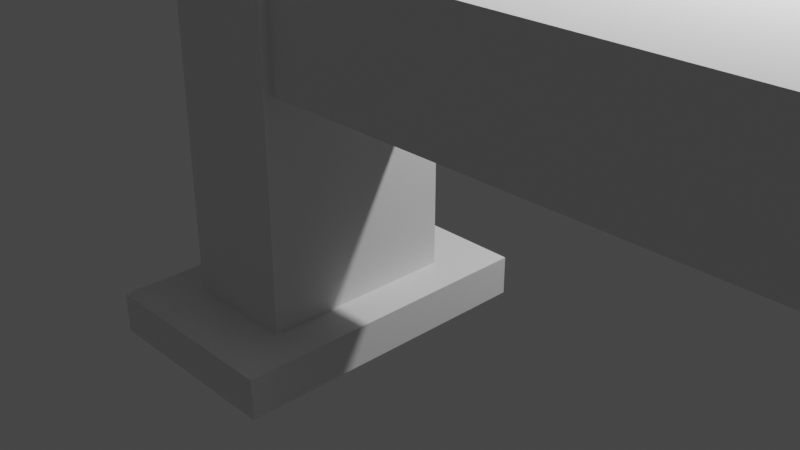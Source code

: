 # Source: Mill.blend  (saved by Blender 2.90.8; exported with 4.5.12 LTS)
import bpy
from mathutils import Matrix  # noqa: F401  (used for matrix-valued properties, if any)

bpy.ops.wm.read_factory_settings(use_empty=True)
scene = bpy.context.scene
scene.name = 'Scene'

# ---- collections
col_collection = bpy.data.collections.new('Collection'); scene.collection.children.link(col_collection)

# ---- world
world_world = bpy.data.worlds.new('World'); scene.world = world_world
world_world.use_nodes = True; world_world.node_tree.nodes.clear()
_N = world_world.node_tree.nodes; _L = world_world.node_tree.links
n0 = _N.new('ShaderNodeOutputWorld'); n0.name = 'World Output'; n0.location = (300, 300)
n1 = _N.new('ShaderNodeBackground'); n1.name = 'Background'; n1.location = (10, 300)
n1.inputs[0].default_value = (0.05088, 0.05088, 0.05088, 1.0)
_L.new(n1.outputs[0], n0.inputs[0])
n0.is_active_output = True
world_world.color = (0.05088, 0.05088, 0.05088)
world_world.use_sun_shadow = False
world_world.sun_shadow_jitter_overblur = 0.0

# ---- cameras
cam_camera = bpy.data.cameras.new('Camera')
cam_camera.clip_end = 100.0
cam_camera.ortho_scale = 7.314

# ---- lights
light_light = bpy.data.lights.new('Light', 'POINT')
light_light.transmission_factor = 0.0
light_light.energy = 1000.0
light_light.shadow_soft_size = 0.1
light_light.shadow_maximum_resolution = 0.006
light_light.use_absolute_resolution = True

# ---- meshes
me_pe_a1 = bpy.data.meshes.new('Peça1')
me_pe_a1.from_pydata([(268.7, 652.8, 1436.0), (260.0, 653.6, 1436.0), (310.0, 653.6, 1436.0), (307.0, 620.7, 1436.0), (309.2, 612.3, 1436.0), (310.0, 603.6, 1436.0), (292.1, 641.9, 1436.0), (285.0, 646.9, 1436.0), (277.1, 650.6, 1436.0), (303.3, 628.6, 1436.0), (298.3, 635.7, 1436.0), (309.2, 594.9, 1436.0), (310.0, 553.6, 1436.0), (307.0, 586.5, 1436.0), (260.0, 553.6, 1436.0), (268.7, 554.4, 1436.0), (277.1, 556.6, 1436.0), (285.0, 560.3, 1436.0), (292.1, 565.3, 1436.0), (298.3, 571.5, 1436.0), (303.3, 578.6, 1436.0), (221.7, 571.5, 1436.0), (227.9, 565.3, 1436.0), (210.0, 553.6, 1436.0), (235.0, 560.3, 1436.0), (210.0, 603.6, 1436.0), (210.8, 594.9, 1436.0), (213.0, 586.5, 1436.0), (216.7, 578.6, 1436.0), (242.9, 556.6, 1436.0), (251.3, 554.4, 1436.0), (10.0, 662.0, 0.0), (10.0, 662.0, 1.0), (10.0, 709.5, 1.0), (10.0, 762.0, 0.0), (10.0, 709.5, 99.0), (10.0, 762.0, 1800.0), (10.0, 662.0, 1799.0), (10.0, 662.0, 1800.0), (10.0, 709.5, 1799.0), (10.0, 709.5, 1701.0), (10.0, 662.0, 1701.0), (10.0, 662.0, 99.0), (310.0, 709.5, 1701.0), (310.0, 762.0, 1800.0), (310.0, 709.5, 1799.0), (310.0, 662.0, 1800.0), (310.0, 662.0, 1799.0), (310.0, 662.0, 1701.0), (310.0, 662.0, 1655.0), (310.0, 681.8, 1680.0), (310.0, 686.9, 1685.0), (310.0, 692.9, 1690.0), (310.0, 699.5, 1693.0), (310.0, 706.7, 1696.0), (310.0, 714.1, 1697.0), (310.0, 721.6, 1697.0), (310.0, 729.0, 1695.0), (310.0, 736.0, 1693.0), (310.0, 742.5, 1689.0), (310.0, 748.3, 1684.0), (310.0, 753.3, 1679.0), (310.0, 757.2, 1672.0), (310.0, 760.0, 1665.0), (310.0, 761.6, 1658.0), (310.0, 762.0, 1652.0), (310.0, 762.0, 0.0), (310.0, 762.0, 1650.0), (310.0, 662.0, 1.0), (310.0, 662.0, 0.0), (310.0, 709.5, 1.0), (310.0, 709.5, 99.0), (310.0, 761.1, 1643.0), (310.0, 732.0, 1500.0), (310.0, 728.1, 1487.0), (310.0, 722.0, 1475.0), (310.0, 713.9, 1463.0), (310.0, 704.0, 1454.0), (310.0, 692.6, 1446.0), (310.0, 662.0, 1436.0), (310.0, 662.0, 99.0), (310.0, 666.8, 1437.0), (310.0, 680.1, 1441.0), (40.0, 752.0, 1750.0), (280.0, 752.0, 1750.0), (40.0, 752.0, 50.0), (280.0, 752.0, 50.0), (309.5, 659.5, 1701.0), (314.6, 659.5, 1701.0), (309.5, 636.8, 1725.0), (314.6, 632.0, 1730.0), (309.5, 632.0, 1730.0), (314.6, 709.5, 1701.0), (309.5, 662.0, 1701.0), (314.6, 659.5, 99.0), (309.5, 659.5, 99.0), (314.6, 632.0, 70.0), (309.5, 636.8, 75.0), (309.5, 632.0, 70.0), (309.5, 662.0, 99.0), (314.6, 709.5, 99.0), (309.5, 659.5, 1.0), (314.6, 659.5, 1.0), (309.5, 636.8, 25.0), (314.6, 632.0, 30.0), (309.5, 632.0, 30.0), (314.6, 709.5, 1.0), (309.5, 662.0, 1.0), (10.5, 659.5, 1799.0), (5.4, 659.5, 1799.0), (10.5, 636.8, 1775.0), (5.4, 632.0, 1770.0), (10.5, 632.0, 1770.0), (5.4, 709.5, 1799.0), (10.5, 662.0, 1799.0), (5.4, 659.5, 1701.0), (10.5, 659.5, 1701.0), (5.4, 632.0, 1730.0), (10.5, 636.8, 1725.0), (10.5, 632.0, 1730.0), (10.5, 662.0, 1701.0), (5.4, 709.5, 1701.0), (10.5, 659.5, 99.0), (5.4, 659.5, 99.0), (10.5, 636.8, 75.0), (5.4, 632.0, 70.0), (10.5, 632.0, 70.0), (5.4, 709.5, 99.0), (10.5, 662.0, 99.0), (370.0, 732.0, 1500.0), (370.0, 728.1, 1487.0), (370.0, 722.0, 1475.0), (370.0, 713.9, 1463.0), (370.0, 704.0, 1454.0), (370.0, 692.6, 1446.0), (370.0, 680.1, 1441.0), (370.0, 666.8, 1437.0), (370.0, 653.1, 1436.0), (310.0, 653.1, 1436.0), (370.0, 639.4, 1437.0), (310.0, 639.4, 1437.0), (370.0, 626.2, 1441.0), (310.0, 626.2, 1441.0), (370.0, 613.7, 1447.0), (310.0, 613.7, 1447.0), (370.0, 602.4, 1455.0), (310.0, 602.4, 1455.0), (370.0, 592.6, 1464.0), (310.0, 592.6, 1464.0), (370.0, 584.7, 1475.0), (310.0, 584.7, 1475.0), (370.0, 578.7, 1488.0), (310.0, 578.7, 1488.0), (370.0, 575.0, 1501.0), (310.0, 575.0, 1501.0), (370.0, 573.6, 1515.0), (310.0, 573.6, 1515.0), (310.0, 573.6, 1516.0), (370.0, 574.6, 1528.0), (310.0, 574.6, 1528.0), (370.0, 577.9, 1542.0), (310.0, 577.9, 1542.0), (370.0, 583.4, 1554.0), (310.0, 583.4, 1554.0), (370.0, 591.0, 1566.0), (310.0, 591.0, 1566.0), (370.0, 681.8, 1680.0), (10.5, 662.0, 1.0), (10.5, 662.0, 1775.0), (40.0, 662.0, 1800.0), (10.5, 662.0, 75.0), (39.5, 662.0, 75.0), (40.0, 662.0, 0.0), (39.5, 662.0, 25.0), (10.5, 662.0, 25.0), (39.5, 662.0, 1725.0), (10.5, 662.0, 1725.0), (39.5, 662.0, 1775.0), (39.5, 10.2, 1725.0), (10.5, 10.2, 1725.0), (10.5, 10.2, 1775.0), (39.5, 10.2, 1775.0), (309.5, 662.0, 1725.0), (280.5, 662.0, 1725.0), (280.0, 662.0, 0.0), (309.5, 662.0, 1799.0), (280.0, 662.0, 1800.0), (280.5, 662.0, 75.0), (309.5, 662.0, 75.0), (280.5, 662.0, 1775.0), (309.5, 662.0, 1775.0), (280.5, 662.0, 25.0), (309.5, 662.0, 25.0), (309.5, 10.2, 25.0), (280.5, 10.2, 25.0), (280.5, 10.2, 75.0), (309.5, 10.2, 75.0), (40.0, 762.0, 1800.0), (40.0, 762.0, 0.0), (40.0, 698.3, 12.41), (40.0, 692.0, 15.36), (40.0, 686.3, 19.36), (40.0, 681.4, 24.29), (40.0, 677.4, 30.0), (40.0, 674.4, 36.32), (40.0, 672.6, 43.05), (40.0, 698.3, 1788.0), (40.0, 692.0, 1785.0), (40.0, 686.3, 1781.0), (40.0, 749.6, 1764.0), (40.0, 746.6, 1770.0), (40.0, 742.6, 1776.0), (40.0, 751.4, 43.05), (40.0, 749.6, 36.32), (40.0, 674.4, 1764.0), (40.0, 677.4, 1770.0), (40.0, 681.4, 1776.0), (40.0, 725.7, 1788.0), (40.0, 732.0, 1785.0), (40.0, 737.7, 1781.0), (40.0, 725.7, 12.41), (40.0, 732.0, 15.36), (40.0, 737.7, 19.36), (40.0, 718.9, 10.61), (40.0, 712.0, 10.0), (40.0, 705.1, 10.61), (40.0, 672.0, 50.0), (40.0, 672.0, 1750.0), (40.0, 672.6, 1757.0), (40.0, 705.1, 1789.0), (40.0, 712.0, 1790.0), (40.0, 718.9, 1789.0), (40.0, 746.6, 30.0), (40.0, 742.6, 24.29), (40.0, 751.4, 1757.0), (314.6, 632.0, 1770.0), (309.5, 632.0, 1770.0), (314.6, 659.5, 1799.0), (309.5, 659.5, 1799.0), (309.5, 636.8, 1775.0), (314.6, 709.5, 1799.0), (5.4, 632.0, 30.0), (10.5, 632.0, 30.0), (5.4, 659.5, 1.0), (10.5, 659.5, 1.0), (10.5, 636.8, 25.0), (5.4, 709.5, 1.0), (320.0, 0.0, 1710.0), (320.0, 0.0, 1790.0), (270.0, 0.0, 1710.0), (270.0, 0.0, 1790.0), (270.0, 0.0, 10.0), (320.0, 0.0, 10.0), (270.0, 0.0, 90.0), (320.0, 0.0, 90.0), (50.0, 0.0, 1710.0), (50.0, 0.0, 1790.0), (0.0, 0.0, 1710.0), (0.0, 0.0, 1790.0), (0.0, 0.0, 10.0), (50.0, 0.0, 10.0), (0.0, 0.0, 90.0), (50.0, 0.0, 90.0), (270.0, 10.2, 1790.0), (270.0, 10.2, 1710.0), (320.0, 10.2, 1790.0), (320.0, 10.2, 1710.0), (310.0, 553.6, 1516.0), (210.0, 553.6, 1516.0), (210.0, 653.6, 1516.0), (210.0, 653.6, 1436.0), (251.3, 652.8, 1436.0), (242.9, 650.6, 1436.0), (235.0, 646.9, 1436.0), (227.9, 641.9, 1436.0), (221.7, 635.7, 1436.0), (216.7, 628.6, 1436.0), (213.0, 620.7, 1436.0), (210.8, 612.3, 1436.0), (270.0, 10.2, 10.0), (320.0, 10.2, 10.0), (320.0, 10.2, 90.0), (270.0, 10.2, 90.0), (370.0, 729.0, 1695.0), (370.0, 762.0, 1650.0), (370.0, 761.6, 1658.0), (370.0, 760.0, 1665.0), (370.0, 757.2, 1672.0), (370.0, 753.3, 1679.0), (370.0, 761.1, 1643.0), (370.0, 721.6, 1697.0), (370.0, 714.1, 1697.0), (370.0, 706.7, 1696.0), (370.0, 699.5, 1693.0), (370.0, 692.9, 1690.0), (370.0, 686.9, 1685.0), (370.0, 748.3, 1684.0), (370.0, 742.5, 1689.0), (370.0, 736.0, 1693.0), (0.0, 10.2, 1790.0), (0.0, 10.2, 1710.0), (50.0, 10.2, 1790.0), (50.0, 10.2, 1710.0), (0.0, 10.2, 10.0), (50.0, 10.2, 10.0), (50.0, 10.2, 90.0), (0.0, 10.2, 90.0), (309.5, 10.2, 1725.0), (280.5, 10.2, 1725.0), (280.5, 10.2, 1775.0), (309.5, 10.2, 1775.0), (310.0, 653.6, 1516.0), (39.5, 394.1, 1728.0), (39.5, 394.1, 1772.0), (280.5, 394.1, 1728.0), (280.5, 394.1, 1772.0), (39.5, 364.1, 1728.0), (280.5, 364.1, 1728.0), (39.5, 364.1, 1772.0), (280.5, 364.1, 1772.0), (39.5, 96.2, 1772.0), (39.5, 66.2, 1772.0), (280.5, 96.2, 1772.0), (280.5, 66.2, 1772.0), (39.5, 96.2, 1728.0), (280.5, 96.2, 1728.0), (39.5, 66.2, 1728.0), (280.5, 66.2, 1728.0), (280.5, 394.1, 72.5), (39.5, 394.1, 72.5), (280.5, 364.1, 72.5), (39.5, 364.1, 72.5), (280.5, 364.1, 27.5), (39.5, 364.1, 27.5), (280.5, 394.1, 27.5), (39.5, 394.1, 27.5), (280.5, 96.2, 72.5), (39.5, 96.2, 72.5), (280.5, 66.2, 72.5), (39.5, 66.2, 72.5), (280.5, 66.2, 27.5), (39.5, 66.2, 27.5), (280.5, 96.2, 27.5), (39.5, 96.2, 27.5), (10.5, 10.2, 75.0), (10.5, 10.2, 25.0), (39.5, 10.2, 25.0), (39.5, 10.2, 75.0), (280.0, 762.0, 0.0), (280.0, 762.0, 1800.0), (280.0, 672.0, 50.0), (280.0, 672.0, 1750.0), (280.0, 698.3, 1788.0), (280.0, 692.0, 1785.0), (280.0, 686.3, 1781.0), (280.0, 681.4, 1776.0), (280.0, 681.4, 24.29), (280.0, 677.4, 30.0), (280.0, 674.4, 36.32), (280.0, 677.4, 1770.0), (280.0, 674.4, 1764.0), (280.0, 672.6, 1757.0), (280.0, 686.3, 19.36), (280.0, 692.0, 15.36), (280.0, 698.3, 12.41), (280.0, 751.4, 1757.0), (280.0, 749.6, 1764.0), (280.0, 725.7, 1788.0), (280.0, 732.0, 1785.0), (280.0, 737.7, 1781.0), (280.0, 718.9, 1789.0), (280.0, 712.0, 1790.0), (280.0, 705.1, 1789.0), (280.0, 672.6, 43.05), (280.0, 746.6, 1770.0), (280.0, 742.6, 1776.0), (280.0, 718.9, 10.61), (280.0, 712.0, 10.0), (280.0, 705.1, 10.61), (280.0, 725.7, 12.41), (280.0, 732.0, 15.36), (280.0, 737.7, 19.36), (280.0, 742.6, 24.29), (280.0, 746.6, 30.0), (280.0, 749.6, 36.32), (280.0, 751.4, 43.05), (260.0, 653.6, 1356.0), (268.7, 652.8, 1356.0), (277.1, 650.6, 1356.0), (285.0, 646.9, 1356.0), (292.1, 641.9, 1356.0), (298.3, 635.7, 1356.0), (303.3, 628.6, 1356.0), (307.0, 620.7, 1356.0), (309.2, 612.3, 1356.0), (310.0, 603.6, 1356.0), (309.2, 594.9, 1356.0), (307.0, 586.5, 1356.0), (303.3, 578.6, 1356.0), (298.3, 571.5, 1356.0), (292.1, 565.3, 1356.0), (285.0, 560.3, 1356.0), (277.1, 556.6, 1356.0), (268.7, 554.4, 1356.0), (260.0, 553.6, 1356.0), (251.3, 554.4, 1356.0), (242.9, 556.6, 1356.0), (235.0, 560.3, 1356.0), (227.9, 565.3, 1356.0), (221.7, 571.5, 1356.0), (216.7, 578.6, 1356.0), (213.0, 586.5, 1356.0), (210.8, 594.9, 1356.0), (210.0, 603.6, 1356.0), (210.8, 612.3, 1356.0), (213.0, 620.7, 1356.0), (216.7, 628.6, 1356.0), (221.7, 635.7, 1356.0), (227.9, 641.9, 1356.0), (235.0, 646.9, 1356.0), (242.9, 650.6, 1356.0), (251.3, 652.8, 1356.0), (247.0, 596.1, 1356.0), (245.9, 598.5, 1356.0), (245.2, 601.0, 1356.0), (245.0, 603.6, 1356.0), (245.2, 606.2, 1356.0), (245.9, 608.7, 1356.0), (247.0, 611.1, 1356.0), (248.5, 613.2, 1356.0), (250.4, 615.1, 1356.0), (252.5, 616.6, 1356.0), (254.9, 617.7, 1356.0), (257.4, 618.4, 1356.0), (260.0, 618.6, 1356.0), (262.6, 618.4, 1356.0), (265.1, 617.7, 1356.0), (267.5, 616.6, 1356.0), (269.6, 615.1, 1356.0), (271.5, 613.2, 1356.0), (273.0, 611.1, 1356.0), (274.1, 608.7, 1356.0), (274.8, 606.2, 1356.0), (275.0, 603.6, 1356.0), (274.8, 601.0, 1356.0), (274.1, 598.5, 1356.0), (273.0, 596.1, 1356.0), (271.5, 594.0, 1356.0), (269.6, 592.1, 1356.0), (267.5, 590.6, 1356.0), (265.1, 589.5, 1356.0), (262.6, 588.8, 1356.0), (260.0, 588.6, 1356.0), (257.4, 588.8, 1356.0), (254.9, 589.5, 1356.0), (252.5, 590.6, 1356.0), (250.4, 592.1, 1356.0), (248.5, 594.0, 1356.0), (260.0, 618.6, 1336.0), (262.6, 618.4, 1336.0), (265.1, 617.7, 1336.0), (267.5, 616.6, 1336.0), (269.6, 615.1, 1336.0), (271.5, 613.2, 1336.0), (273.0, 611.1, 1336.0), (274.1, 608.7, 1336.0), (274.8, 606.2, 1336.0), (275.0, 603.6, 1336.0), (274.8, 601.0, 1336.0), (274.1, 598.5, 1336.0), (273.0, 596.1, 1336.0), (271.5, 594.0, 1336.0), (269.6, 592.1, 1336.0), (267.5, 590.6, 1336.0), (265.1, 589.5, 1336.0), (262.6, 588.8, 1336.0), (260.0, 588.6, 1336.0), (257.4, 588.8, 1336.0), (254.9, 589.5, 1336.0), (252.5, 590.6, 1336.0), (250.4, 592.1, 1336.0), (248.5, 594.0, 1336.0), (247.0, 596.1, 1336.0), (245.9, 598.5, 1336.0), (245.2, 601.0, 1336.0), (245.0, 603.6, 1336.0), (245.2, 606.2, 1336.0), (245.9, 608.7, 1336.0), (247.0, 611.1, 1336.0), (248.5, 613.2, 1336.0), (250.4, 615.1, 1336.0), (252.5, 616.6, 1336.0), (254.9, 617.7, 1336.0), (257.4, 618.4, 1336.0), (240.0, 638.2, 1336.0), (234.3, 634.2, 1336.0), (229.4, 629.3, 1336.0), (225.4, 623.6, 1336.0), (222.4, 617.3, 1336.0), (220.6, 610.6, 1336.0), (220.0, 603.6, 1336.0), (220.6, 596.7, 1336.0), (222.4, 589.9, 1336.0), (225.4, 583.6, 1336.0), (229.4, 577.9, 1336.0), (234.3, 573.0, 1336.0), (240.0, 569.0, 1336.0), (246.3, 566.0, 1336.0), (253.1, 564.2, 1336.0), (260.0, 563.6, 1336.0), (266.9, 564.2, 1336.0), (273.7, 566.0, 1336.0), (280.0, 569.0, 1336.0), (285.7, 573.0, 1336.0), (290.6, 577.9, 1336.0), (294.6, 583.6, 1336.0), (297.6, 589.9, 1336.0), (299.4, 596.7, 1336.0), (300.0, 603.6, 1336.0), (299.4, 610.6, 1336.0), (297.6, 617.3, 1336.0), (294.6, 623.6, 1336.0), (290.6, 629.3, 1336.0), (285.7, 634.2, 1336.0), (280.0, 638.2, 1336.0), (273.7, 641.2, 1336.0), (266.9, 643.0, 1336.0), (260.0, 643.6, 1336.0), (253.1, 643.0, 1336.0), (246.3, 641.2, 1336.0), (260.0, 643.6, 1306.0), (266.9, 643.0, 1306.0), (273.7, 641.2, 1306.0), (280.0, 638.2, 1306.0), (285.7, 634.2, 1306.0), (290.6, 629.3, 1306.0), (294.6, 623.6, 1306.0), (297.6, 617.3, 1306.0), (299.4, 610.6, 1306.0), (300.0, 603.6, 1306.0), (299.4, 596.7, 1306.0), (297.6, 589.9, 1306.0), (294.6, 583.6, 1306.0), (290.6, 577.9, 1306.0), (285.7, 573.0, 1306.0), (280.0, 569.0, 1306.0), (273.7, 566.0, 1306.0), (266.9, 564.2, 1306.0), (260.0, 563.6, 1306.0), (253.1, 564.2, 1306.0), (246.3, 566.0, 1306.0), (240.0, 569.0, 1306.0), (234.3, 573.0, 1306.0), (229.4, 577.9, 1306.0), (225.4, 583.6, 1306.0), (222.4, 589.9, 1306.0), (220.6, 596.7, 1306.0), (220.0, 603.6, 1306.0), (220.6, 610.6, 1306.0), (222.4, 617.3, 1306.0), (225.4, 623.6, 1306.0), (229.4, 629.3, 1306.0), (234.3, 634.2, 1306.0), (240.0, 638.2, 1306.0), (246.3, 641.2, 1306.0), (253.1, 643.0, 1306.0), (260.0, 603.6, 1306.0)], [], [(0, 1, 2), (3, 2, 4), (4, 2, 5), (6, 7, 2), (2, 7, 8), (2, 8, 0), (3, 9, 2), (2, 9, 10), (2, 10, 6), (11, 5, 12), (11, 12, 13), (12, 14, 15), (15, 16, 12), (12, 16, 17), (12, 17, 18), (18, 19, 12), (12, 19, 20), (12, 20, 13), (21, 22, 23), (23, 22, 24), (23, 25, 26), (26, 27, 23), (23, 27, 28), (23, 28, 21), (24, 29, 23), (23, 29, 30), (23, 30, 14), (31, 32, 33), (31, 33, 34), (34, 33, 35), (34, 35, 36), (37, 38, 39), (39, 38, 36), (39, 36, 40), (40, 36, 35), (40, 35, 41), (41, 35, 42), (43, 44, 45), (45, 44, 46), (45, 46, 47), (48, 49, 50), (50, 51, 48), (48, 51, 52), (48, 52, 43), (43, 52, 53), (53, 54, 43), (43, 54, 55), (43, 55, 44), (44, 55, 56), (56, 57, 44), (44, 57, 58), (44, 58, 59), (59, 60, 44), (44, 60, 61), (44, 61, 62), (62, 63, 44), (44, 63, 64), (44, 64, 65), (66, 65, 67), (68, 69, 70), (70, 69, 66), (70, 66, 71), (71, 66, 67), (71, 67, 72), (72, 73, 71), (71, 73, 74), (71, 74, 75), (75, 76, 71), (71, 76, 77), (71, 77, 78), (79, 80, 81), (81, 80, 71), (81, 71, 82), (82, 71, 78), (83, 84, 85), (85, 84, 86), (87, 88, 89), (89, 88, 90), (89, 90, 91), (43, 92, 48), (48, 92, 88), (48, 88, 93), (93, 88, 87), (94, 95, 96), (96, 95, 97), (96, 97, 98), (99, 95, 80), (80, 95, 94), (80, 94, 71), (71, 94, 100), (101, 102, 103), (103, 102, 104), (103, 104, 105), (70, 106, 68), (68, 106, 102), (68, 102, 107), (107, 102, 101), (108, 109, 110), (110, 109, 111), (110, 111, 112), (39, 113, 37), (37, 113, 109), (37, 109, 114), (114, 109, 108), (115, 116, 117), (117, 116, 118), (117, 118, 119), (120, 116, 41), (41, 116, 115), (41, 115, 40), (40, 115, 121), (122, 123, 124), (124, 123, 125), (124, 125, 126), (35, 127, 42), (42, 127, 123), (42, 123, 128), (128, 123, 122), (73, 129, 130), (73, 130, 74), (74, 130, 131), (74, 131, 75), (75, 131, 132), (75, 132, 76), (76, 132, 133), (76, 133, 77), (77, 133, 134), (77, 134, 78), (78, 134, 135), (78, 135, 82), (82, 135, 136), (82, 136, 81), (81, 136, 79), (79, 136, 137), (79, 137, 2), (2, 137, 138), (138, 137, 139), (138, 139, 140), (140, 139, 141), (140, 141, 142), (142, 141, 143), (142, 143, 144), (144, 143, 145), (144, 145, 146), (146, 145, 147), (146, 147, 148), (148, 147, 149), (148, 149, 150), (150, 149, 151), (150, 151, 152), (152, 151, 153), (152, 153, 154), (154, 153, 155), (154, 155, 156), (156, 155, 157), (157, 155, 158), (157, 158, 159), (159, 158, 160), (159, 160, 161), (161, 160, 162), (161, 162, 163), (163, 162, 164), (163, 164, 165), (165, 164, 49), (49, 164, 166), (49, 166, 50), (167, 32, 31), (168, 169, 114), (114, 169, 38), (114, 38, 37), (128, 170, 171), (31, 172, 167), (167, 172, 173), (167, 173, 174), (41, 42, 120), (120, 42, 128), (128, 171, 120), (120, 171, 175), (120, 175, 176), (168, 177, 169), (169, 177, 175), (169, 175, 172), (172, 175, 171), (172, 171, 173), (178, 179, 175), (175, 179, 118), (175, 118, 176), (180, 181, 110), (110, 181, 177), (110, 177, 168), (93, 182, 183), (184, 69, 107), (107, 69, 68), (47, 46, 185), (185, 46, 186), (49, 48, 93), (93, 183, 99), (99, 183, 187), (99, 187, 188), (183, 189, 186), (186, 189, 190), (186, 190, 185), (49, 93, 79), (79, 93, 99), (79, 99, 80), (183, 186, 187), (187, 186, 184), (187, 184, 191), (191, 184, 107), (191, 107, 192), (193, 194, 103), (103, 194, 191), (103, 191, 192), (195, 196, 187), (187, 196, 97), (187, 97, 188), (36, 38, 197), (197, 38, 169), (198, 172, 34), (34, 172, 31), (199, 200, 172), (172, 200, 201), (172, 201, 202), (202, 203, 172), (172, 203, 204), (172, 204, 205), (206, 169, 207), (207, 169, 208), (209, 197, 210), (210, 197, 211), (212, 213, 198), (214, 215, 169), (169, 215, 216), (169, 216, 208), (217, 218, 197), (197, 218, 219), (197, 219, 211), (220, 198, 221), (221, 198, 222), (220, 223, 198), (198, 223, 224), (198, 224, 172), (172, 224, 225), (172, 225, 199), (205, 226, 172), (172, 226, 227), (172, 227, 169), (169, 227, 228), (169, 228, 214), (206, 229, 169), (169, 229, 230), (169, 230, 197), (197, 230, 231), (197, 231, 217), (213, 232, 198), (198, 232, 233), (198, 233, 222), (209, 234, 197), (197, 234, 83), (197, 83, 198), (198, 83, 85), (198, 85, 212), (235, 236, 90), (90, 236, 91), (237, 238, 235), (235, 238, 239), (235, 239, 236), (185, 238, 47), (47, 238, 237), (47, 237, 45), (45, 237, 240), (241, 242, 125), (125, 242, 126), (243, 244, 241), (241, 244, 245), (241, 245, 242), (167, 244, 32), (32, 244, 243), (32, 243, 33), (33, 243, 246), (247, 248, 249), (249, 248, 250), (251, 252, 253), (253, 252, 254), (255, 256, 257), (257, 256, 258), (259, 260, 261), (261, 260, 262), (263, 264, 250), (250, 264, 249), (265, 263, 248), (248, 263, 250), (266, 265, 247), (247, 265, 248), (264, 266, 249), (249, 266, 247), (12, 267, 14), (14, 267, 268), (14, 268, 23), (23, 268, 25), (25, 268, 269), (25, 269, 270), (1, 271, 270), (270, 271, 272), (270, 272, 273), (273, 274, 270), (270, 274, 275), (270, 275, 276), (276, 277, 270), (270, 277, 278), (270, 278, 25), (251, 279, 252), (252, 279, 280), (252, 280, 254), (254, 280, 281), (254, 281, 253), (253, 281, 282), (253, 282, 251), (251, 282, 279), (96, 98, 104), (104, 98, 105), (156, 157, 267), (140, 5, 138), (138, 5, 2), (148, 150, 12), (12, 150, 152), (12, 152, 267), (267, 152, 154), (267, 154, 156), (140, 142, 5), (5, 142, 144), (5, 144, 12), (12, 144, 146), (12, 146, 148), (283, 284, 285), (285, 286, 283), (283, 286, 287), (283, 287, 288), (284, 283, 289), (289, 283, 290), (289, 290, 291), (291, 292, 289), (289, 292, 293), (289, 293, 294), (294, 295, 289), (289, 295, 166), (289, 166, 129), (129, 166, 164), (129, 164, 130), (162, 160, 139), (288, 296, 283), (283, 296, 297), (283, 297, 298), (162, 139, 164), (164, 139, 137), (164, 137, 136), (136, 135, 164), (164, 135, 134), (164, 134, 133), (160, 158, 139), (139, 158, 155), (139, 155, 153), (153, 151, 139), (139, 151, 149), (139, 149, 147), (147, 145, 139), (139, 145, 143), (139, 143, 141), (133, 132, 164), (164, 132, 131), (164, 131, 130), (299, 300, 258), (258, 300, 257), (301, 299, 256), (256, 299, 258), (302, 301, 255), (255, 301, 256), (300, 302, 257), (257, 302, 255), (117, 119, 111), (111, 119, 112), (259, 303, 260), (260, 303, 304), (260, 304, 262), (262, 304, 305), (262, 305, 261), (261, 305, 306), (261, 306, 259), (259, 306, 303), (307, 266, 308), (308, 266, 264), (308, 264, 309), (309, 264, 263), (309, 263, 310), (310, 263, 265), (310, 265, 307), (307, 265, 266), (236, 239, 310), (236, 310, 91), (91, 310, 307), (91, 307, 89), (311, 269, 157), (157, 269, 268), (157, 268, 267), (270, 269, 1), (1, 269, 311), (1, 311, 2), (193, 103, 105), (193, 105, 196), (196, 105, 98), (196, 98, 97), (196, 281, 193), (193, 281, 280), (193, 280, 194), (194, 280, 279), (194, 279, 195), (195, 279, 282), (195, 282, 196), (196, 282, 281), (312, 313, 314), (314, 313, 315), (316, 312, 317), (317, 312, 314), (318, 316, 319), (319, 316, 317), (313, 318, 315), (315, 318, 319), (320, 321, 322), (322, 321, 323), (324, 320, 325), (325, 320, 322), (326, 324, 327), (327, 324, 325), (321, 326, 323), (323, 326, 327), (178, 302, 179), (179, 302, 300), (179, 300, 180), (180, 300, 299), (180, 299, 181), (181, 299, 301), (181, 301, 178), (178, 301, 302), (180, 110, 112), (180, 112, 179), (179, 112, 119), (179, 119, 118), (328, 329, 330), (330, 329, 331), (330, 331, 332), (332, 331, 333), (332, 333, 334), (334, 333, 335), (334, 335, 328), (328, 335, 329), (336, 337, 338), (338, 337, 339), (338, 339, 340), (340, 339, 341), (340, 341, 342), (342, 341, 343), (342, 343, 336), (336, 343, 337), (344, 124, 126), (344, 126, 345), (345, 126, 242), (345, 242, 245), (346, 304, 345), (345, 304, 303), (345, 303, 344), (344, 303, 306), (344, 306, 347), (347, 306, 305), (347, 305, 346), (346, 305, 304), (309, 310, 189), (189, 310, 239), (189, 239, 190), (327, 308, 323), (323, 308, 309), (323, 309, 322), (309, 189, 322), (322, 189, 319), (322, 319, 325), (325, 319, 317), (327, 325, 308), (308, 325, 317), (308, 317, 183), (183, 317, 314), (183, 314, 189), (189, 314, 315), (189, 315, 319), (307, 308, 89), (89, 308, 183), (89, 183, 182), (49, 79, 311), (311, 79, 2), (157, 159, 311), (311, 159, 161), (161, 163, 311), (311, 163, 165), (311, 165, 49), (330, 195, 187), (340, 194, 338), (338, 194, 195), (338, 195, 336), (195, 330, 336), (336, 330, 332), (336, 332, 342), (340, 342, 194), (194, 342, 332), (194, 332, 191), (191, 332, 334), (191, 334, 187), (187, 334, 328), (187, 328, 330), (316, 178, 175), (321, 181, 326), (326, 181, 178), (326, 178, 324), (324, 178, 316), (324, 316, 320), (320, 316, 318), (321, 320, 181), (181, 320, 318), (181, 318, 177), (177, 318, 313), (177, 313, 175), (175, 313, 312), (175, 312, 316), (344, 347, 124), (124, 347, 171), (124, 171, 170), (346, 341, 347), (347, 341, 339), (331, 337, 333), (333, 337, 343), (173, 333, 346), (346, 333, 343), (346, 343, 341), (339, 337, 347), (347, 337, 331), (347, 331, 171), (171, 331, 329), (171, 329, 173), (173, 329, 335), (173, 335, 333), (346, 345, 173), (173, 345, 245), (173, 245, 174), (69, 184, 66), (66, 184, 348), (66, 348, 65), (65, 348, 349), (65, 349, 44), (44, 349, 46), (46, 349, 186), (350, 351, 226), (226, 351, 227), (352, 353, 186), (186, 353, 354), (186, 354, 355), (356, 184, 357), (357, 184, 358), (355, 359, 186), (186, 359, 360), (186, 360, 361), (356, 362, 184), (184, 362, 363), (184, 363, 364), (365, 366, 349), (367, 349, 368), (368, 349, 369), (367, 370, 349), (349, 370, 371), (349, 371, 186), (186, 371, 372), (186, 372, 352), (361, 351, 186), (186, 351, 350), (186, 350, 184), (184, 350, 373), (184, 373, 358), (366, 374, 349), (349, 374, 375), (349, 375, 369), (376, 348, 377), (377, 348, 184), (377, 184, 378), (378, 184, 364), (376, 379, 348), (348, 379, 380), (348, 380, 381), (381, 382, 348), (348, 382, 383), (348, 383, 384), (384, 385, 348), (348, 385, 86), (348, 86, 349), (349, 86, 84), (349, 84, 365), (85, 86, 385), (85, 385, 212), (212, 385, 384), (212, 384, 213), (213, 384, 383), (213, 383, 232), (232, 383, 382), (232, 382, 233), (233, 382, 381), (233, 381, 222), (222, 381, 380), (222, 380, 221), (221, 380, 379), (221, 379, 220), (220, 379, 376), (220, 376, 223), (223, 376, 377), (223, 377, 224), (224, 377, 378), (224, 378, 225), (225, 378, 364), (225, 364, 199), (199, 364, 363), (199, 363, 200), (200, 363, 362), (200, 362, 201), (201, 362, 356), (201, 356, 202), (202, 356, 357), (202, 357, 203), (203, 357, 358), (203, 358, 204), (204, 358, 373), (204, 373, 205), (205, 373, 350), (205, 350, 226), (227, 351, 361), (227, 361, 228), (228, 361, 360), (228, 360, 214), (214, 360, 359), (214, 359, 215), (215, 359, 355), (215, 355, 216), (216, 355, 354), (216, 354, 208), (208, 354, 353), (208, 353, 207), (207, 353, 352), (207, 352, 206), (206, 352, 372), (206, 372, 229), (229, 372, 371), (229, 371, 230), (230, 371, 370), (230, 370, 231), (231, 370, 367), (231, 367, 217), (217, 367, 368), (217, 368, 218), (218, 368, 369), (218, 369, 219), (219, 369, 375), (219, 375, 211), (211, 375, 374), (211, 374, 210), (210, 374, 366), (210, 366, 209), (209, 366, 365), (209, 365, 234), (234, 365, 84), (234, 84, 83), (73, 72, 129), (129, 72, 289), (50, 166, 295), (50, 295, 51), (51, 295, 294), (51, 294, 52), (52, 294, 293), (52, 293, 53), (53, 293, 292), (53, 292, 54), (54, 292, 291), (54, 291, 55), (55, 291, 290), (55, 290, 56), (56, 290, 283), (56, 283, 57), (57, 283, 298), (57, 298, 58), (58, 298, 297), (58, 297, 59), (59, 297, 296), (59, 296, 60), (60, 296, 288), (60, 288, 61), (61, 288, 287), (61, 287, 62), (62, 287, 286), (62, 286, 63), (63, 286, 285), (63, 285, 64), (64, 285, 65), (65, 285, 284), (65, 284, 67), (67, 284, 289), (67, 289, 72), (128, 122, 170), (170, 122, 124), (120, 176, 116), (116, 176, 118), (108, 110, 114), (114, 110, 168), (101, 103, 107), (107, 103, 192), (99, 188, 95), (95, 188, 97), (93, 87, 182), (182, 87, 89), (238, 185, 239), (239, 185, 190), (244, 167, 245), (245, 167, 174), (198, 34, 197), (197, 34, 36), (100, 106, 71), (71, 106, 70), (102, 106, 104), (104, 106, 100), (104, 100, 96), (96, 100, 94), (240, 92, 45), (45, 92, 43), (88, 92, 90), (90, 92, 240), (90, 240, 235), (235, 240, 237), (121, 113, 40), (40, 113, 39), (111, 109, 117), (117, 109, 113), (117, 113, 115), (115, 113, 121), (246, 127, 33), (33, 127, 35), (123, 127, 125), (125, 127, 246), (125, 246, 241), (241, 246, 243), (386, 0, 387), (387, 0, 8), (387, 8, 388), (388, 8, 7), (388, 7, 389), (389, 7, 6), (389, 6, 390), (390, 6, 10), (390, 10, 391), (391, 10, 9), (391, 9, 392), (392, 9, 3), (392, 3, 393), (393, 3, 4), (393, 4, 394), (394, 4, 5), (394, 5, 395), (395, 5, 11), (395, 11, 396), (396, 11, 13), (396, 13, 397), (397, 13, 20), (397, 20, 398), (398, 20, 19), (398, 19, 399), (399, 19, 18), (399, 18, 400), (400, 18, 17), (400, 17, 401), (401, 17, 16), (401, 16, 402), (402, 16, 15), (402, 15, 403), (403, 15, 14), (403, 14, 404), (404, 14, 30), (404, 30, 405), (405, 30, 29), (405, 29, 406), (406, 29, 24), (406, 24, 407), (407, 24, 22), (407, 22, 408), (408, 22, 21), (408, 21, 409), (409, 21, 28), (409, 28, 410), (410, 28, 27), (410, 27, 411), (411, 27, 26), (411, 26, 412), (412, 26, 25), (412, 25, 413), (413, 25, 278), (413, 278, 414), (414, 278, 277), (414, 277, 415), (415, 277, 276), (415, 276, 416), (416, 276, 275), (416, 275, 417), (417, 275, 274), (417, 274, 418), (418, 274, 273), (418, 273, 419), (419, 273, 272), (419, 272, 420), (420, 272, 271), (420, 271, 421), (421, 271, 1), (421, 1, 386), (386, 1, 0), (422, 410, 423), (423, 410, 411), (423, 411, 424), (424, 411, 412), (424, 412, 425), (425, 412, 413), (425, 413, 426), (426, 413, 414), (426, 414, 427), (427, 414, 415), (427, 415, 428), (428, 415, 416), (428, 416, 429), (429, 416, 417), (429, 417, 430), (430, 417, 418), (430, 418, 431), (431, 418, 419), (431, 419, 432), (432, 419, 420), (432, 420, 433), (433, 420, 421), (433, 421, 434), (434, 421, 386), (434, 386, 435), (435, 386, 387), (435, 387, 436), (436, 387, 388), (436, 388, 437), (437, 388, 389), (437, 389, 438), (438, 389, 390), (438, 390, 439), (439, 390, 391), (439, 391, 440), (440, 391, 392), (440, 392, 441), (441, 392, 393), (441, 393, 442), (442, 393, 394), (442, 394, 443), (443, 394, 395), (443, 395, 444), (444, 395, 396), (444, 396, 445), (445, 396, 397), (445, 397, 446), (446, 397, 398), (446, 398, 447), (447, 398, 399), (447, 399, 448), (448, 399, 400), (448, 400, 449), (449, 400, 401), (449, 401, 450), (450, 401, 402), (450, 402, 451), (451, 402, 403), (451, 403, 452), (452, 403, 404), (452, 404, 453), (453, 404, 405), (453, 405, 454), (454, 405, 406), (454, 406, 455), (455, 406, 407), (455, 407, 456), (456, 407, 408), (456, 408, 457), (457, 408, 409), (457, 409, 422), (422, 409, 410), (458, 435, 459), (459, 435, 436), (459, 436, 460), (460, 436, 437), (460, 437, 461), (461, 437, 438), (461, 438, 462), (462, 438, 439), (462, 439, 463), (463, 439, 440), (463, 440, 464), (464, 440, 441), (464, 441, 465), (465, 441, 442), (465, 442, 466), (466, 442, 443), (466, 443, 467), (467, 443, 444), (467, 444, 468), (468, 444, 445), (468, 445, 469), (469, 445, 446), (469, 446, 470), (470, 446, 447), (470, 447, 471), (471, 447, 448), (471, 448, 472), (472, 448, 449), (472, 449, 473), (473, 449, 450), (473, 450, 474), (474, 450, 451), (474, 451, 475), (475, 451, 452), (475, 452, 476), (476, 452, 453), (476, 453, 477), (477, 453, 454), (477, 454, 478), (478, 454, 455), (478, 455, 479), (479, 455, 456), (479, 456, 480), (480, 456, 457), (480, 457, 481), (481, 457, 422), (481, 422, 482), (482, 422, 423), (482, 423, 483), (483, 423, 424), (483, 424, 484), (484, 424, 425), (484, 425, 485), (485, 425, 426), (485, 426, 486), (486, 426, 427), (486, 427, 487), (487, 427, 428), (487, 428, 488), (488, 428, 429), (488, 429, 489), (489, 429, 430), (489, 430, 490), (490, 430, 431), (490, 431, 491), (491, 431, 432), (491, 432, 492), (492, 432, 433), (492, 433, 493), (493, 433, 434), (493, 434, 458), (458, 434, 435), (491, 494, 490), (490, 494, 495), (490, 495, 489), (489, 495, 496), (489, 496, 488), (488, 496, 497), (488, 497, 487), (487, 497, 498), (487, 498, 486), (486, 498, 499), (486, 499, 485), (485, 499, 500), (485, 500, 484), (484, 500, 501), (484, 501, 483), (483, 501, 502), (483, 502, 482), (482, 502, 503), (482, 503, 481), (481, 503, 504), (481, 504, 480), (480, 504, 505), (480, 505, 479), (479, 505, 506), (479, 506, 478), (478, 506, 507), (478, 507, 477), (477, 507, 508), (477, 508, 476), (476, 508, 509), (476, 509, 475), (475, 509, 510), (475, 510, 474), (474, 510, 511), (474, 511, 473), (473, 511, 512), (473, 512, 472), (472, 512, 513), (472, 513, 471), (471, 513, 514), (471, 514, 470), (470, 514, 515), (470, 515, 469), (469, 515, 516), (469, 516, 468), (468, 516, 517), (468, 517, 467), (467, 517, 518), (467, 518, 466), (466, 518, 519), (466, 519, 465), (465, 519, 520), (465, 520, 464), (464, 520, 521), (464, 521, 463), (463, 521, 522), (463, 522, 462), (462, 522, 523), (462, 523, 461), (461, 523, 524), (461, 524, 460), (460, 524, 525), (460, 525, 459), (459, 525, 526), (459, 526, 458), (458, 526, 527), (458, 527, 493), (493, 527, 528), (493, 528, 492), (492, 528, 529), (492, 529, 491), (491, 529, 494), (530, 526, 531), (531, 526, 525), (531, 525, 532), (532, 525, 524), (532, 524, 533), (533, 524, 523), (533, 523, 534), (534, 523, 522), (534, 522, 535), (535, 522, 521), (535, 521, 536), (536, 521, 520), (536, 520, 537), (537, 520, 519), (537, 519, 538), (538, 519, 518), (538, 518, 539), (539, 518, 517), (539, 517, 540), (540, 517, 516), (540, 516, 541), (541, 516, 515), (541, 515, 542), (542, 515, 514), (542, 514, 543), (543, 514, 513), (543, 513, 544), (544, 513, 512), (544, 512, 545), (545, 512, 511), (545, 511, 546), (546, 511, 510), (546, 510, 547), (547, 510, 509), (547, 509, 548), (548, 509, 508), (548, 508, 549), (549, 508, 507), (549, 507, 550), (550, 507, 506), (550, 506, 551), (551, 506, 505), (551, 505, 552), (552, 505, 504), (552, 504, 553), (553, 504, 503), (553, 503, 554), (554, 503, 502), (554, 502, 555), (555, 502, 501), (555, 501, 556), (556, 501, 500), (556, 500, 557), (557, 500, 499), (557, 499, 558), (558, 499, 498), (558, 498, 559), (559, 498, 497), (559, 497, 560), (560, 497, 496), (560, 496, 561), (561, 496, 495), (561, 495, 562), (562, 495, 494), (562, 494, 563), (563, 494, 529), (563, 529, 564), (564, 529, 528), (564, 528, 565), (565, 528, 527), (565, 527, 530), (530, 527, 526), (564, 565, 566), (566, 565, 530), (566, 530, 531), (561, 562, 566), (566, 562, 563), (566, 563, 564), (558, 559, 566), (566, 559, 560), (566, 560, 561), (555, 556, 566), (566, 556, 557), (566, 557, 558), (552, 553, 566), (566, 553, 554), (566, 554, 555), (549, 550, 566), (566, 550, 551), (566, 551, 552), (546, 547, 566), (566, 547, 548), (566, 548, 549), (543, 544, 566), (566, 544, 545), (566, 545, 546), (540, 541, 566), (566, 541, 542), (566, 542, 543), (537, 538, 566), (566, 538, 539), (566, 539, 540), (534, 535, 566), (566, 535, 536), (566, 536, 537), (531, 532, 566), (566, 532, 533), (566, 533, 534)])
me_pe_a1.use_remesh_fix_poles = True
me_pe_a1.use_remesh_preserve_attributes = False
me_pe_a1.use_mirror_vertex_groups = False
me_pe_a1.update()

# ---- objects
ob_light = bpy.data.objects.new('Light', light_light)
ob_camera = bpy.data.objects.new('Camera', cam_camera)
ob_pe_a1 = bpy.data.objects.new('Peça1', me_pe_a1)

# ---- transforms, parenting, visibility, modifiers, constraints
ob_light.location = (4.076, 1.005, 5.904)
ob_light.rotation_euler = (0.6503, 0.05522, 1.866)
ob_light.lock_rotations_4d = False
ob_light.empty_display_type = 'ARROWS'
ob_light.color = (0.0, 0.0, 0.0, 0.0)
ob_light.lineart.crease_threshold = 0.0
ob_camera.location = (7.359, -6.926, 4.958)
ob_camera.rotation_euler = (1.109, 0.0, 0.8149)
ob_camera.lock_rotations_4d = False
ob_camera.empty_display_type = 'ARROWS'
ob_camera.color = (0.0, 0.0, 0.0, 0.0)
ob_camera.display_type = 'WIRE'
ob_camera.lineart.crease_threshold = 0.0
ob_pe_a1.location = (0.0, 0.0, 0.0)
ob_pe_a1.rotation_euler = (1.571, -0.0, 0.0)
ob_pe_a1.scale = (0.03449, 0.03449, 0.03449)
ob_pe_a1.lineart.crease_threshold = 0.0

# ---- collection membership
col_collection.objects.link(ob_light)
col_collection.objects.link(ob_camera)
col_collection.objects.link(ob_pe_a1)

# ---- scene / render settings (as saved in the file)
scene.camera = ob_camera
scene.frame_start = 1; scene.frame_end = 250; scene.frame_set(1)
scene.render.engine = 'BLENDER_EEVEE_NEXT'
scene.cycles.use_denoising = False
scene.cycles.samples = 128
scene.cycles.sampling_pattern = 'TABULATED_SOBOL'
scene.cycles.use_adaptive_sampling = False
scene.cycles.use_light_tree = False
scene.view_settings.view_transform = 'Filmic'
bpy.context.view_layer.update()
